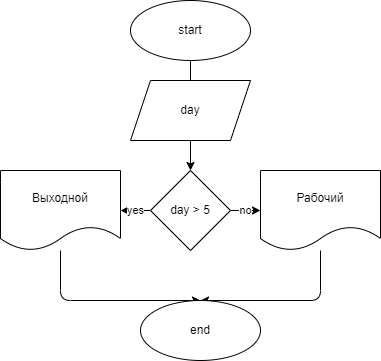

The diagram above was exported from draw.io. Its source (the exported page's mxGraphModel, read from the mxfile embedded in the PNG):
<mxGraphModel dx="1037" dy="306" grid="1" gridSize="10" guides="1" tooltips="1" connect="1" arrows="1" fold="1" page="1" pageScale="1" pageWidth="827" pageHeight="1169" math="0" shadow="0">
  <root>
    <mxCell id="0" />
    <mxCell id="1" parent="0" />
    <mxCell id="8" style="edgeStyle=none;html=1;entryX=0.5;entryY=0.167;entryDx=0;entryDy=0;entryPerimeter=0;" edge="1" parent="1" source="2" target="3">
      <mxGeometry relative="1" as="geometry" />
    </mxCell>
    <mxCell id="2" value="start" style="ellipse;whiteSpace=wrap;html=1;" vertex="1" parent="1">
      <mxGeometry x="250" width="120" height="60" as="geometry" />
    </mxCell>
    <mxCell id="9" style="edgeStyle=none;html=1;" edge="1" parent="1" source="3" target="4">
      <mxGeometry relative="1" as="geometry" />
    </mxCell>
    <mxCell id="3" value="day" style="shape=parallelogram;perimeter=parallelogramPerimeter;whiteSpace=wrap;html=1;fixedSize=1;" vertex="1" parent="1">
      <mxGeometry x="250" y="80" width="120" height="60" as="geometry" />
    </mxCell>
    <mxCell id="10" value="yes" style="edgeStyle=none;html=1;" edge="1" parent="1" source="4" target="5">
      <mxGeometry relative="1" as="geometry" />
    </mxCell>
    <mxCell id="11" value="no" style="edgeStyle=none;html=1;" edge="1" parent="1" source="4" target="6">
      <mxGeometry relative="1" as="geometry" />
    </mxCell>
    <mxCell id="4" value="day &amp;gt; 5" style="rhombus;whiteSpace=wrap;html=1;" vertex="1" parent="1">
      <mxGeometry x="270" y="170" width="80" height="80" as="geometry" />
    </mxCell>
    <mxCell id="13" style="edgeStyle=none;html=1;entryX=0.5;entryY=0;entryDx=0;entryDy=0;" edge="1" parent="1" source="5" target="7">
      <mxGeometry relative="1" as="geometry">
        <Array as="points">
          <mxPoint x="180" y="300" />
        </Array>
      </mxGeometry>
    </mxCell>
    <mxCell id="5" value="Выходной" style="shape=document;whiteSpace=wrap;html=1;boundedLbl=1;" vertex="1" parent="1">
      <mxGeometry x="120" y="170" width="120" height="80" as="geometry" />
    </mxCell>
    <mxCell id="12" style="edgeStyle=none;html=1;entryX=0.5;entryY=0;entryDx=0;entryDy=0;" edge="1" parent="1" source="6" target="7">
      <mxGeometry relative="1" as="geometry">
        <Array as="points">
          <mxPoint x="440" y="300" />
        </Array>
      </mxGeometry>
    </mxCell>
    <mxCell id="6" value="Рабочий" style="shape=document;whiteSpace=wrap;html=1;boundedLbl=1;" vertex="1" parent="1">
      <mxGeometry x="380" y="170" width="120" height="80" as="geometry" />
    </mxCell>
    <mxCell id="7" value="end" style="ellipse;whiteSpace=wrap;html=1;" vertex="1" parent="1">
      <mxGeometry x="260" y="300" width="120" height="60" as="geometry" />
    </mxCell>
  </root>
</mxGraphModel>